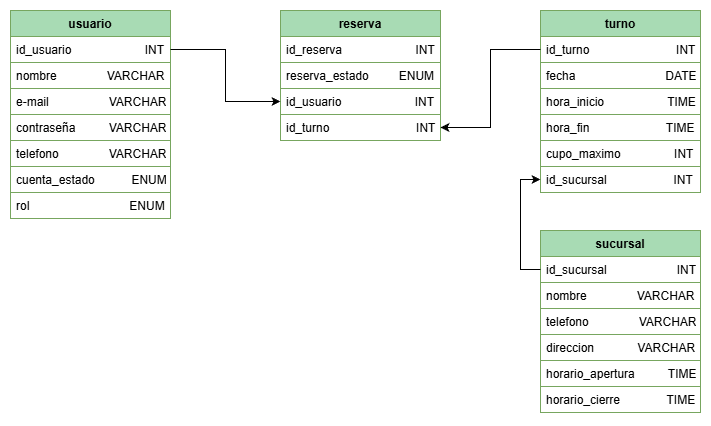

The diagram above was exported from draw.io. Its source (the exported page's mxGraphModel, read from the mxfile embedded in the PNG):
<mxGraphModel dx="1418" dy="788" grid="1" gridSize="10" guides="1" tooltips="1" connect="1" arrows="1" fold="1" page="1" pageScale="1" pageWidth="827" pageHeight="1169" math="0" shadow="0">
  <root>
    <mxCell id="0" />
    <mxCell id="1" parent="0" />
    <mxCell id="zSLtia63ACYsgTLqrxE2-29" parent="1" style="swimlane;fontStyle=1;align=center;verticalAlign=top;childLayout=stackLayout;horizontal=1;startSize=26;horizontalStack=0;resizeParent=1;resizeLast=0;collapsible=1;marginBottom=0;rounded=0;shadow=0;strokeWidth=1;fillColor=#A8DBB4;strokeColor=#77A65F;" value="usuario" vertex="1">
      <mxGeometry height="208" width="160" x="40" y="50" as="geometry">
        <mxRectangle height="26" width="160" x="550" y="140" as="alternateBounds" />
      </mxGeometry>
    </mxCell>
    <mxCell id="zSLtia63ACYsgTLqrxE2-30" parent="zSLtia63ACYsgTLqrxE2-29" style="text;align=left;verticalAlign=top;spacingLeft=4;spacingRight=4;overflow=hidden;rotatable=0;points=[[0,0.5],[1,0.5]];portConstraint=eastwest;strokeWidth=1;strokeColor=#77A65F;" value="id_usuario                      INT" vertex="1">
      <mxGeometry height="26" width="160" y="26" as="geometry" />
    </mxCell>
    <mxCell id="zSLtia63ACYsgTLqrxE2-31" parent="zSLtia63ACYsgTLqrxE2-29" style="text;align=left;verticalAlign=top;spacingLeft=4;spacingRight=4;overflow=hidden;rotatable=0;points=[[0,0.5],[1,0.5]];portConstraint=eastwest;strokeWidth=1;strokeColor=#77A65F;" value="nombre               VARCHAR" vertex="1">
      <mxGeometry height="26" width="160" y="52" as="geometry" />
    </mxCell>
    <mxCell id="zSLtia63ACYsgTLqrxE2-32" parent="zSLtia63ACYsgTLqrxE2-29" style="text;align=left;verticalAlign=top;spacingLeft=4;spacingRight=4;overflow=hidden;rotatable=0;points=[[0,0.5],[1,0.5]];portConstraint=eastwest;rounded=0;shadow=0;html=0;strokeWidth=1;strokeColor=#77A65F;" value="e-mail                  VARCHAR" vertex="1">
      <mxGeometry height="26" width="160" y="78" as="geometry" />
    </mxCell>
    <mxCell id="zSLtia63ACYsgTLqrxE2-33" parent="zSLtia63ACYsgTLqrxE2-29" style="text;align=left;verticalAlign=top;spacingLeft=4;spacingRight=4;overflow=hidden;rotatable=0;points=[[0,0.5],[1,0.5]];portConstraint=eastwest;rounded=0;shadow=0;html=0;strokeWidth=1;strokeColor=#77A65F;" value="contraseña          VARCHAR" vertex="1">
      <mxGeometry height="26" width="160" y="104" as="geometry" />
    </mxCell>
    <mxCell id="zSLtia63ACYsgTLqrxE2-34" parent="zSLtia63ACYsgTLqrxE2-29" style="text;align=left;verticalAlign=top;spacingLeft=4;spacingRight=4;overflow=hidden;rotatable=0;points=[[0,0.5],[1,0.5]];portConstraint=eastwest;rounded=0;shadow=0;html=0;strokeWidth=1;strokeColor=#77A65F;" value="telefono               VARCHAR" vertex="1">
      <mxGeometry height="26" width="160" y="130" as="geometry" />
    </mxCell>
    <mxCell id="zSLtia63ACYsgTLqrxE2-35" parent="zSLtia63ACYsgTLqrxE2-29" style="text;align=left;verticalAlign=top;spacingLeft=4;spacingRight=4;overflow=hidden;rotatable=0;points=[[0,0.5],[1,0.5]];portConstraint=eastwest;rounded=0;shadow=0;html=0;strokeWidth=1;strokeColor=#77A65F;" value="cuenta_estado           ENUM" vertex="1">
      <mxGeometry height="26" width="160" y="156" as="geometry" />
    </mxCell>
    <mxCell id="zSLtia63ACYsgTLqrxE2-36" parent="zSLtia63ACYsgTLqrxE2-29" style="text;align=left;verticalAlign=top;spacingLeft=4;spacingRight=4;overflow=hidden;rotatable=0;points=[[0,0.5],[1,0.5]];portConstraint=eastwest;rounded=0;shadow=0;html=0;strokeWidth=1;strokeColor=#77A65F;" value="rol                              ENUM" vertex="1">
      <mxGeometry height="26" width="160" y="182" as="geometry" />
    </mxCell>
    <mxCell id="zSLtia63ACYsgTLqrxE2-50" parent="1" style="swimlane;fontStyle=1;align=center;verticalAlign=top;childLayout=stackLayout;horizontal=1;startSize=26;horizontalStack=0;resizeParent=1;resizeLast=0;collapsible=1;marginBottom=0;rounded=0;shadow=0;strokeWidth=1;fillColor=#A8DBB4;strokeColor=#77A65F;" value="reserva" vertex="1">
      <mxGeometry height="130" width="160" x="310" y="50" as="geometry">
        <mxRectangle height="26" width="160" x="550" y="140" as="alternateBounds" />
      </mxGeometry>
    </mxCell>
    <mxCell id="zSLtia63ACYsgTLqrxE2-51" parent="zSLtia63ACYsgTLqrxE2-50" style="text;align=left;verticalAlign=top;spacingLeft=4;spacingRight=4;overflow=hidden;rotatable=0;points=[[0,0.5],[1,0.5]];portConstraint=eastwest;strokeWidth=1;strokeColor=#77A65F;" value="id_reserva                      INT" vertex="1">
      <mxGeometry height="26" width="160" y="26" as="geometry" />
    </mxCell>
    <mxCell id="zSLtia63ACYsgTLqrxE2-52" parent="zSLtia63ACYsgTLqrxE2-50" style="text;align=left;verticalAlign=top;spacingLeft=4;spacingRight=4;overflow=hidden;rotatable=0;points=[[0,0.5],[1,0.5]];portConstraint=eastwest;strokeWidth=1;strokeColor=#77A65F;" value="reserva_estado         ENUM" vertex="1">
      <mxGeometry height="26" width="160" y="52" as="geometry" />
    </mxCell>
    <mxCell id="zSLtia63ACYsgTLqrxE2-59" parent="zSLtia63ACYsgTLqrxE2-50" style="text;align=left;verticalAlign=top;spacingLeft=4;spacingRight=4;overflow=hidden;rotatable=0;points=[[0,0.5],[1,0.5]];portConstraint=eastwest;strokeWidth=1;strokeColor=#77A65F;" value="id_usuario                      INT" vertex="1">
      <mxGeometry height="26" width="160" y="78" as="geometry" />
    </mxCell>
    <mxCell id="zSLtia63ACYsgTLqrxE2-60" parent="zSLtia63ACYsgTLqrxE2-50" style="text;align=left;verticalAlign=top;spacingLeft=4;spacingRight=4;overflow=hidden;rotatable=0;points=[[0,0.5],[1,0.5]];portConstraint=eastwest;strokeWidth=1;strokeColor=#77A65F;" value="id_turno                          INT" vertex="1">
      <mxGeometry height="26" width="160" y="104" as="geometry" />
    </mxCell>
    <mxCell id="zSLtia63ACYsgTLqrxE2-62" edge="1" parent="1" source="zSLtia63ACYsgTLqrxE2-30" style="edgeStyle=orthogonalEdgeStyle;rounded=0;orthogonalLoop=1;jettySize=auto;html=1;exitX=1;exitY=0.5;exitDx=0;exitDy=0;entryX=0;entryY=0.5;entryDx=0;entryDy=0;" target="zSLtia63ACYsgTLqrxE2-59">
      <mxGeometry relative="1" as="geometry" />
    </mxCell>
    <mxCell id="zSLtia63ACYsgTLqrxE2-68" parent="1" style="swimlane;fontStyle=1;align=center;verticalAlign=top;childLayout=stackLayout;horizontal=1;startSize=26;horizontalStack=0;resizeParent=1;resizeLast=0;collapsible=1;marginBottom=0;rounded=0;shadow=0;strokeWidth=1;fillColor=#A8DBB4;strokeColor=#77A65F;" value="turno" vertex="1">
      <mxGeometry height="182" width="160" x="570" y="50" as="geometry">
        <mxRectangle height="26" width="160" x="550" y="140" as="alternateBounds" />
      </mxGeometry>
    </mxCell>
    <mxCell id="zSLtia63ACYsgTLqrxE2-69" parent="zSLtia63ACYsgTLqrxE2-68" style="text;align=left;verticalAlign=top;spacingLeft=4;spacingRight=4;overflow=hidden;rotatable=0;points=[[0,0.5],[1,0.5]];portConstraint=eastwest;strokeWidth=1;strokeColor=#77A65F;" value="id_turno                          INT" vertex="1">
      <mxGeometry height="26" width="160" y="26" as="geometry" />
    </mxCell>
    <mxCell id="zSLtia63ACYsgTLqrxE2-70" parent="zSLtia63ACYsgTLqrxE2-68" style="text;align=left;verticalAlign=top;spacingLeft=4;spacingRight=4;overflow=hidden;rotatable=0;points=[[0,0.5],[1,0.5]];portConstraint=eastwest;strokeWidth=1;strokeColor=#77A65F;" value="fecha                           DATE" vertex="1">
      <mxGeometry height="26" width="160" y="52" as="geometry" />
    </mxCell>
    <mxCell id="zSLtia63ACYsgTLqrxE2-71" parent="zSLtia63ACYsgTLqrxE2-68" style="text;align=left;verticalAlign=top;spacingLeft=4;spacingRight=4;overflow=hidden;rotatable=0;points=[[0,0.5],[1,0.5]];portConstraint=eastwest;rounded=0;shadow=0;html=0;strokeWidth=1;strokeColor=#77A65F;" value="hora_inicio                   TIME" vertex="1">
      <mxGeometry height="26" width="160" y="78" as="geometry" />
    </mxCell>
    <mxCell id="zSLtia63ACYsgTLqrxE2-72" parent="zSLtia63ACYsgTLqrxE2-68" style="text;align=left;verticalAlign=top;spacingLeft=4;spacingRight=4;overflow=hidden;rotatable=0;points=[[0,0.5],[1,0.5]];portConstraint=eastwest;rounded=0;shadow=0;html=0;strokeWidth=1;strokeColor=#77A65F;" value="hora_fin                       TIME" vertex="1">
      <mxGeometry height="26" width="160" y="104" as="geometry" />
    </mxCell>
    <mxCell id="zSLtia63ACYsgTLqrxE2-73" parent="zSLtia63ACYsgTLqrxE2-68" style="text;align=left;verticalAlign=top;spacingLeft=4;spacingRight=4;overflow=hidden;rotatable=0;points=[[0,0.5],[1,0.5]];portConstraint=eastwest;rounded=0;shadow=0;html=0;strokeWidth=1;strokeColor=#77A65F;" value="cupo_maximo                INT" vertex="1">
      <mxGeometry height="26" width="160" y="130" as="geometry" />
    </mxCell>
    <mxCell id="zSLtia63ACYsgTLqrxE2-74" parent="zSLtia63ACYsgTLqrxE2-68" style="text;align=left;verticalAlign=top;spacingLeft=4;spacingRight=4;overflow=hidden;rotatable=0;points=[[0,0.5],[1,0.5]];portConstraint=eastwest;rounded=0;shadow=0;html=0;strokeWidth=1;strokeColor=#77A65F;" value="id_sucursal                    INT" vertex="1">
      <mxGeometry height="26" width="160" y="156" as="geometry" />
    </mxCell>
    <mxCell id="zSLtia63ACYsgTLqrxE2-76" edge="1" parent="1" source="zSLtia63ACYsgTLqrxE2-69" style="edgeStyle=orthogonalEdgeStyle;rounded=0;orthogonalLoop=1;jettySize=auto;html=1;exitX=0;exitY=0.5;exitDx=0;exitDy=0;entryX=1;entryY=0.5;entryDx=0;entryDy=0;" target="zSLtia63ACYsgTLqrxE2-60">
      <mxGeometry relative="1" as="geometry" />
    </mxCell>
    <mxCell id="zSLtia63ACYsgTLqrxE2-78" parent="1" style="swimlane;fontStyle=1;align=center;verticalAlign=top;childLayout=stackLayout;horizontal=1;startSize=26;horizontalStack=0;resizeParent=1;resizeLast=0;collapsible=1;marginBottom=0;rounded=0;shadow=0;strokeWidth=1;fillColor=#A8DBB4;strokeColor=#77A65F;" value="sucursal" vertex="1">
      <mxGeometry height="182" width="160" x="570" y="270" as="geometry">
        <mxRectangle height="26" width="160" x="550" y="140" as="alternateBounds" />
      </mxGeometry>
    </mxCell>
    <mxCell id="zSLtia63ACYsgTLqrxE2-79" parent="zSLtia63ACYsgTLqrxE2-78" style="text;align=left;verticalAlign=top;spacingLeft=4;spacingRight=4;overflow=hidden;rotatable=0;points=[[0,0.5],[1,0.5]];portConstraint=eastwest;strokeWidth=1;strokeColor=#77A65F;" value="id_sucursal                     INT" vertex="1">
      <mxGeometry height="26" width="160" y="26" as="geometry" />
    </mxCell>
    <mxCell id="zSLtia63ACYsgTLqrxE2-85" parent="zSLtia63ACYsgTLqrxE2-78" style="text;align=left;verticalAlign=top;spacingLeft=4;spacingRight=4;overflow=hidden;rotatable=0;points=[[0,0.5],[1,0.5]];portConstraint=eastwest;strokeWidth=1;strokeColor=#77A65F;" value="nombre               VARCHAR" vertex="1">
      <mxGeometry height="26" width="160" y="52" as="geometry" />
    </mxCell>
    <mxCell id="zSLtia63ACYsgTLqrxE2-86" parent="zSLtia63ACYsgTLqrxE2-78" style="text;align=left;verticalAlign=top;spacingLeft=4;spacingRight=4;overflow=hidden;rotatable=0;points=[[0,0.5],[1,0.5]];portConstraint=eastwest;rounded=0;shadow=0;html=0;strokeWidth=1;strokeColor=#77A65F;" value="telefono               VARCHAR" vertex="1">
      <mxGeometry height="26" width="160" y="78" as="geometry" />
    </mxCell>
    <mxCell id="zSLtia63ACYsgTLqrxE2-87" parent="zSLtia63ACYsgTLqrxE2-78" style="text;align=left;verticalAlign=top;spacingLeft=4;spacingRight=4;overflow=hidden;rotatable=0;points=[[0,0.5],[1,0.5]];portConstraint=eastwest;rounded=0;shadow=0;html=0;strokeWidth=1;strokeColor=#77A65F;" value="direccion             VARCHAR" vertex="1">
      <mxGeometry height="26" width="160" y="104" as="geometry" />
    </mxCell>
    <mxCell id="zSLtia63ACYsgTLqrxE2-81" parent="zSLtia63ACYsgTLqrxE2-78" style="text;align=left;verticalAlign=top;spacingLeft=4;spacingRight=4;overflow=hidden;rotatable=0;points=[[0,0.5],[1,0.5]];portConstraint=eastwest;rounded=0;shadow=0;html=0;strokeWidth=1;strokeColor=#77A65F;" value="horario_apertura          TIME" vertex="1">
      <mxGeometry height="26" width="160" y="130" as="geometry" />
    </mxCell>
    <mxCell id="zSLtia63ACYsgTLqrxE2-82" parent="zSLtia63ACYsgTLqrxE2-78" style="text;align=left;verticalAlign=top;spacingLeft=4;spacingRight=4;overflow=hidden;rotatable=0;points=[[0,0.5],[1,0.5]];portConstraint=eastwest;rounded=0;shadow=0;html=0;strokeWidth=1;strokeColor=#77A65F;" value="horario_cierre              TIME" vertex="1">
      <mxGeometry height="26" width="160" y="156" as="geometry" />
    </mxCell>
    <mxCell id="zSLtia63ACYsgTLqrxE2-88" edge="1" parent="1" source="zSLtia63ACYsgTLqrxE2-79" style="edgeStyle=orthogonalEdgeStyle;rounded=0;orthogonalLoop=1;jettySize=auto;html=1;exitX=0;exitY=0.5;exitDx=0;exitDy=0;entryX=0;entryY=0.5;entryDx=0;entryDy=0;" target="zSLtia63ACYsgTLqrxE2-74">
      <mxGeometry relative="1" as="geometry" />
    </mxCell>
  </root>
</mxGraphModel>